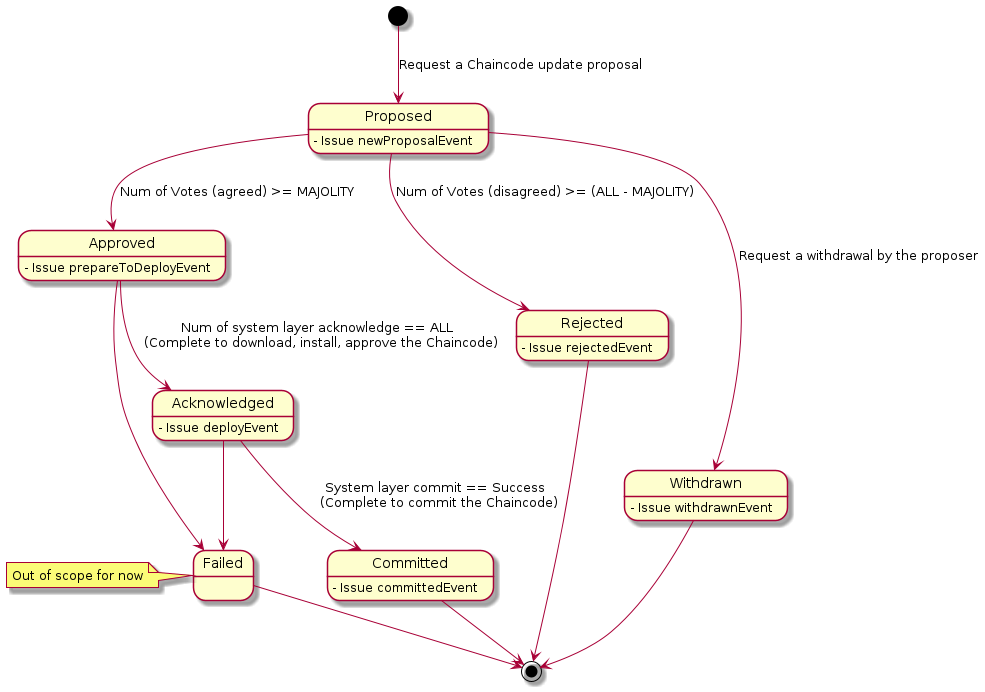

The diagram above was rendered by PlantUML. Its source (embedded in the PNG):
@startuml

[*] --> Proposed : Request a Chaincode update proposal
Proposed: - Issue newProposalEvent
Proposed --> Approved : Num of Votes (agreed) >= MAJOLITY
Proposed --> Rejected : Num of Votes (disagreed) >= (ALL - MAJOLITY)
Proposed --> Withdrawn : Request a withdrawal by the proposer

Rejected: - Issue rejectedEvent
Rejected --> [*]

Withdrawn: - Issue withdrawnEvent
Withdrawn --> [*]

Approved: - Issue prepareToDeployEvent
Approved --> Acknowledged : Num of system layer acknowledge == ALL \n (Complete to download, install, approve the Chaincode)
Approved --> Failed

Acknowledged: - Issue deployEvent
Acknowledged --> Committed : System layer commit == Success \n (Complete to commit the Chaincode)
Acknowledged --> Failed

Committed: - Issue committedEvent
Committed --> [*]

Failed --> [*]
note left of Failed : Out of scope for now

@enduml